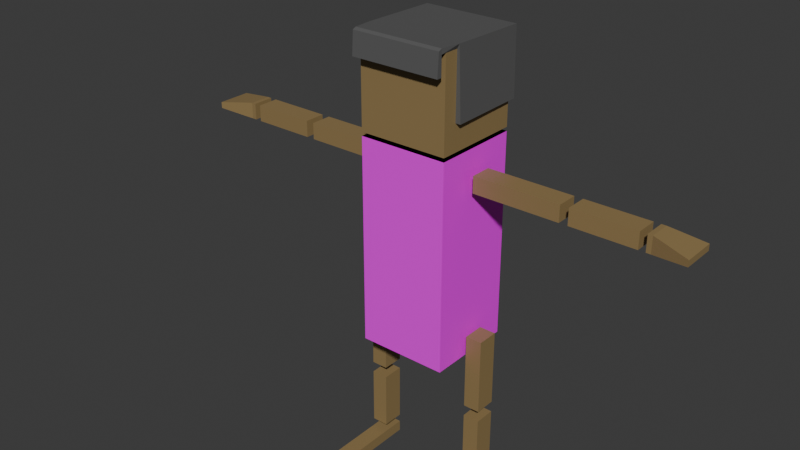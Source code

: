 # Source: granny.blend  (saved by Blender 4.4.32; exported with 4.5.12 LTS)
import bpy
from mathutils import Matrix  # noqa: F401  (used for matrix-valued properties, if any)

bpy.ops.wm.read_factory_settings(use_empty=True)
scene = bpy.context.scene
scene.name = 'Scene'

# ---- collections
col_collection = bpy.data.collections.new('Collection'); scene.collection.children.link(col_collection)

# ---- images (referenced by path relative to the original .blend; pixels are not part of the script)
import os
ASSET_DIR = os.environ.get("B2B_ASSET_DIR", "")  # directory of the original .blend (textures are referenced by path, not embedded)
HERE = os.path.dirname(os.path.abspath(__file__))  # packed textures are extracted next to this script under _unpacked/

def load_image(name, relpath, width, height, colorspace="sRGB"):
    """Load a texture the original file referenced (path relative to the .blend, or extracted next to this script)."""
    p = next((c for c in (os.path.join(HERE, relpath), os.path.join(ASSET_DIR, relpath)) if relpath and os.path.exists(c)), "")
    if p:
        img = bpy.data.images.load(p, check_existing=True)
        img.name = name
    else:  # same state as the original file: an image datablock whose file is absent (Cycles renders it pink)
        img = bpy.data.images.new(name, width, height)
        img.source = "FILE"
        img.filepath = "//" + (relpath or name)
    img.colorspace_settings.name = colorspace
    return img
img_granny_clothes_jpg_001 = load_image('granny_clothes.jpg.001', 'granny_clothes.jpg', 1024, 1024, 'sRGB')

# ---- materials (node trees are filled in below, after node groups)
mat_skin = bpy.data.materials.new('Skin')
mat_clothes = bpy.data.materials.new('Clothes')
mat_clothes.alpha_threshold = 0.0
mat_clothes.roughness = 0.5
mat_clothes.line_color = (0.0, 0.0, 0.0, 1.0)
mat_hair = bpy.data.materials.new('Hair')

# ---- material node trees
mat_skin.use_nodes = True; mat_skin.node_tree.nodes.clear()
_N = mat_skin.node_tree.nodes; _L = mat_skin.node_tree.links
n0 = _N.new('ShaderNodeBsdfPrincipled'); n0.name = 'Principled BSDF'; n0.location = (10, 300)
n0.inputs[0].default_value = (0.2885, 0.199, 0.08366, 1.0)
n1 = _N.new('ShaderNodeOutputMaterial'); n1.name = 'Material Output'; n1.location = (300, 300)
_L.new(n0.outputs[0], n1.inputs[0])
n1.is_active_output = True
mat_clothes.use_nodes = True; mat_clothes.node_tree.nodes.clear()
_N = mat_clothes.node_tree.nodes; _L = mat_clothes.node_tree.links
n0 = _N.new('ShaderNodeOutputMaterial'); n0.name = 'Material Output'; n0.location = (300, 300)
n1 = _N.new('ShaderNodeBsdfPrincipled'); n1.name = 'Principled BSDF'; n1.location = (10, 300)
n1.inputs[3].default_value = 1.45
n2 = _N.new('ShaderNodeTexImage'); n2.name = 'Image Texture'; n2.location = (-355, 239)
n2.image = img_granny_clothes_jpg_001
_L.new(n1.outputs[0], n0.inputs[0])
_L.new(n2.outputs[0], n1.inputs[0])
n0.is_active_output = True
mat_hair.use_nodes = True; mat_hair.node_tree.nodes.clear()
_N = mat_hair.node_tree.nodes; _L = mat_hair.node_tree.links
n0 = _N.new('ShaderNodeBsdfPrincipled'); n0.name = 'Principled BSDF'; n0.location = (10, 300)
n0.inputs[0].default_value = (0.11, 0.11, 0.11, 1.0)
n1 = _N.new('ShaderNodeOutputMaterial'); n1.name = 'Material Output'; n1.location = (300, 300)
_L.new(n0.outputs[0], n1.inputs[0])
n1.is_active_output = True

# ---- world
world_world = bpy.data.worlds.new('World'); scene.world = world_world
world_world.use_nodes = True; world_world.node_tree.nodes.clear()
_N = world_world.node_tree.nodes; _L = world_world.node_tree.links
n0 = _N.new('ShaderNodeOutputWorld'); n0.name = 'World Output'; n0.location = (300, 300)
n1 = _N.new('ShaderNodeBackground'); n1.name = 'Background'; n1.location = (10, 300)
n1.inputs[0].default_value = (0.05088, 0.05088, 0.05088, 1.0)
_L.new(n1.outputs[0], n0.inputs[0])
n0.is_active_output = True
world_world.color = (0.05088, 0.05088, 0.05088)
world_world.sun_shadow_jitter_overblur = 0.0

# ---- meshes
me_cube_004 = bpy.data.meshes.new('Cube.004')
me_cube_004.from_pydata([(-0.04015, -0.1871, 1.177), (-0.04015, -0.1871, 1.116), (0.04015, -0.1871, 1.177), (0.04015, -0.1871, 1.116), (-0.04015, -0.8185, 1.116), (-0.04015, -0.8185, 1.177), (-0.04015, -0.8016, 1.177), (-0.04015, -0.8016, 1.116), (-0.04015, -0.7771, 1.177), (0.04015, -0.7771, 1.177), (0.04015, -0.7771, 1.116), (-0.04015, -0.7771, 1.116), (0.04015, -0.5401, 1.177), (-0.04015, -0.5401, 1.116), (-0.04015, -0.5401, 1.177), (0.04015, -0.5401, 1.116), (-0.04015, -0.5092, 1.177), (-0.04015, -0.5092, 1.116), (0.04015, -0.5092, 1.116), (0.04015, -0.5092, 1.177), (0.04015, -0.8185, 1.116), (0.04015, -0.8185, 1.177), (0.04015, -0.7771, 1.116), (0.04015, -0.7771, 1.177), (-0.05242, -0.9489, 1.135), (-0.05242, -0.9489, 1.158), (0.07366, -0.9489, 1.135), (0.07366, -0.9489, 1.158), (0.04945, -0.8547, 1.121), (-0.04355, -0.8547, 1.121), (0.04945, -0.8547, 1.172), (-0.04355, -0.8547, 1.172), (-0.1667, -0.1667, 1.26), (-0.1667, 0.1667, 1.26), (0.1667, -0.1667, 1.26), (0.1667, 0.1667, 1.26), (-0.1667, -0.1667, 1.274), (-0.1667, -0.1667, 1.608), (0.1667, -0.1667, 1.274), (0.1667, -0.1667, 1.608), (0.1125, -0.1667, 1.274), (0.1125, -0.1667, 1.608), (-0.1667, -0.1667, 1.372), (0.1667, -0.1667, 1.372), (-0.04015, -0.1804, 0.02977), (-0.04015, -0.2419, 0.5746), (0.04015, -0.2419, 0.02977), (-0.04015, -0.1804, 0.5746), (0.04015, -0.1804, 0.02977), (0.04015, -0.2419, 0.5746), (-0.04015, -0.2419, 0.02977), (0.04015, -0.1804, 0.5746), (-0.04015, -0.1804, -0.04177), (-0.04015, -0.2419, -0.04177), (0.04015, -0.1804, -0.04177), (0.04015, -0.2419, -0.04177), (-0.04015, -0.2419, -0.0003119), (0.04015, -0.2419, -0.0003119), (0.04015, -0.1804, -0.0003119), (-0.04015, -0.1804, -0.0003119), (0.2484, -0.2419, -0.04177), (0.2484, -0.1804, -0.04177), (0.2484, -0.1804, -0.0003119), (0.2484, -0.2419, -0.0003119), (0.04015, -0.2419, 0.2469), (-0.04015, -0.1804, 0.2469), (-0.04015, -0.2419, 0.2469), (0.04015, -0.1804, 0.2469), (-0.04015, -0.2419, 0.2887), (-0.04015, -0.1804, 0.2887), (0.04015, -0.1804, 0.2887), (0.04015, -0.2419, 0.2887), (0.1443, -0.2419, -0.04177), (0.1443, -0.2419, -0.0003119), (0.1443, -0.1804, -0.0003119), (0.1443, -0.1804, -0.04177), (0.1802, -0.2419, -0.04177), (0.1802, -0.2419, -0.0003119), (0.1802, -0.1804, -0.0003119), (0.1802, -0.1804, -0.04177), (0.1006, -0.2419, -0.0003119), (0.1006, -0.1804, -0.0003119), (0.1006, -0.1804, -0.04177), (0.1006, -0.2419, -0.04177), (0.04015, -0.8016, 1.116), (0.04015, -0.8016, 1.177), (-0.1667, 0.0, 1.274), (-0.1667, 0.0, 1.608), (0.1667, 0.0, 1.274), (0.1667, 0.0, 1.608), (0.1125, 0.0, 1.608), (-0.1667, 0.1667, 0.8828), (-0.1667, -0.1667, 0.8828), (-0.04015, 0.1871, 1.177), (-0.04015, 0.1871, 1.116), (0.04015, 0.1871, 1.177), (0.04015, 0.1871, 1.116), (-0.04015, 0.8185, 1.116), (-0.04015, 0.8185, 1.177), (-0.04015, 0.8016, 1.177), (-0.04015, 0.8016, 1.116), (-0.04015, 0.7771, 1.177), (0.04015, 0.7771, 1.177), (0.04015, 0.7771, 1.116), (-0.04015, 0.7771, 1.116), (0.04015, 0.5401, 1.177), (-0.04015, 0.5401, 1.116), (-0.04015, 0.5401, 1.177), (0.04015, 0.5401, 1.116), (-0.04015, 0.5092, 1.177), (-0.04015, 0.5092, 1.116), (0.04015, 0.5092, 1.116), (0.04015, 0.5092, 1.177), (0.04015, 0.8185, 1.116), (0.04015, 0.8185, 1.177), (0.04015, 0.7771, 1.116), (0.04015, 0.7771, 1.177), (-0.05242, 0.9489, 1.135), (-0.05242, 0.9489, 1.158), (0.07366, 0.9489, 1.135), (0.07366, 0.9489, 1.158), (0.04945, 0.8547, 1.121), (-0.04355, 0.8547, 1.121), (0.04945, 0.8547, 1.172), (-0.04355, 0.8547, 1.172), (-0.1667, 0.1667, 1.26), (-0.1667, -0.1667, 1.26), (0.1667, 0.1667, 1.26), (0.1667, -0.1667, 1.26), (-0.1667, 0.1667, 1.274), (-0.1667, 0.1667, 1.608), (0.1667, 0.1667, 1.274), (0.1667, 0.1667, 1.608), (0.1125, 0.1667, 1.274), (0.1125, 0.1667, 1.608), (-0.1667, 0.1667, 1.372), (0.1667, 0.1667, 1.372), (-0.04015, 0.1804, 0.02977), (-0.04015, 0.2419, 0.5746), (0.04015, 0.2419, 0.02977), (-0.04015, 0.1804, 0.5746), (0.04015, 0.1804, 0.02977), (0.04015, 0.2419, 0.5746), (-0.04015, 0.2419, 0.02977), (0.04015, 0.1804, 0.5746), (-0.04015, 0.1804, -0.04177), (-0.04015, 0.2419, -0.04177), (0.04015, 0.1804, -0.04177), (0.04015, 0.2419, -0.04177), (-0.04015, 0.2419, -0.0003119), (0.04015, 0.2419, -0.0003119), (0.04015, 0.1804, -0.0003119), (-0.04015, 0.1804, -0.0003119), (0.2484, 0.2419, -0.04177), (0.2484, 0.1804, -0.04177), (0.2484, 0.1804, -0.0003119), (0.2484, 0.2419, -0.0003119), (0.04015, 0.2419, 0.2469), (-0.04015, 0.1804, 0.2469), (-0.04015, 0.2419, 0.2469), (0.04015, 0.1804, 0.2469), (-0.04015, 0.2419, 0.2887), (-0.04015, 0.1804, 0.2887), (0.04015, 0.1804, 0.2887), (0.04015, 0.2419, 0.2887), (0.1443, 0.2419, -0.04177), (0.1443, 0.2419, -0.0003119), (0.1443, 0.1804, -0.0003119), (0.1443, 0.1804, -0.04177), (0.1802, 0.2419, -0.04177), (0.1802, 0.2419, -0.0003119), (0.1802, 0.1804, -0.0003119), (0.1802, 0.1804, -0.04177), (0.1006, 0.2419, -0.0003119), (0.1006, 0.1804, -0.0003119), (0.1006, 0.1804, -0.04177), (0.1006, 0.2419, -0.04177), (0.04015, 0.8016, 1.116), (0.04015, 0.8016, 1.177), (-0.1667, -0.1667, 0.4883), (-0.1667, -0.1667, 1.26), (-0.1667, 0.1667, 0.4883), (-0.1667, 0.1667, 1.26), (0.1667, -0.1667, 0.4883), (0.1667, -0.1667, 1.26), (0.1667, 0.1667, 0.4883), (0.1667, 0.1667, 1.26), (-0.1776, -0.1776, 1.619), (-0.1776, 0.1776, 1.619), (0.1125, 0.1752, 1.625), (0.1125, -0.1752, 1.625), (-0.1801, -0.1801, 1.372), (-0.1801, 0.1801, 1.372), (0.1125, -0.1856, 1.372), (0.1125, 0.1856, 1.372), (0.1868, 0.1667, 1.627), (0.1868, -0.1667, 1.627), (0.2002, 0.1667, 1.621), (0.2002, -0.1667, 1.621), (0.2057, 0.1667, 1.537), (0.2057, -0.1667, 1.537), (-0.1667, -0.1667, 1.608), (-0.1667, 0.1667, 1.608), (0.1125, 0.1667, 1.608), (0.1125, -0.1667, 1.608), (-0.1667, -0.1667, 1.372), (-0.1667, 0.1667, 1.372), (0.1125, -0.1667, 1.372), (0.1125, 0.1667, 1.372), (0.1868, 0.1667, 1.608), (0.1868, -0.1667, 1.608), (0.1868, 0.1667, 1.608), (0.1868, -0.1667, 1.608), (0.1868, 0.1667, 1.537), (0.1868, -0.1667, 1.537), (0.1667, 0.1667, 0.8828), (0.1667, -0.1667, 0.8828), (-0.1667, 0.1667, 1.071), (0.1667, -0.1667, 1.071), (0.1667, 0.1667, 1.071), (-0.1667, -0.1667, 1.071), (-0.1667, -0.1667, 0.6856), (-0.1667, 0.1667, 0.6856), (0.1667, 0.1667, 0.6856), (0.1667, -0.1667, 0.6856)], [], [(16, 0, 1, 17), (17, 1, 3, 18), (18, 3, 2, 19), (19, 2, 0, 16), (5, 21, 85, 6), (3, 1, 0, 2), (29, 28, 26, 24), (4, 5, 6, 7), (7, 6, 85, 84), (15, 12, 9, 10), (14, 13, 11, 8), (13, 15, 22, 11), (12, 14, 8, 23), (14, 12, 15, 13), (8, 11, 22, 23), (20, 4, 7, 84), (19, 16, 17, 18), (21, 20, 84, 85), (24, 26, 27, 25), (28, 30, 27, 26), (31, 29, 24, 25), (30, 31, 25, 27), (21, 5, 31, 30), (5, 4, 29, 31), (20, 21, 30, 28), (4, 20, 28, 29), (35, 33, 32, 34), (90, 87, 37, 41, 39, 89), (224, 216, 92, 221), (88, 38, 40, 36, 86, 129, 133, 131), (68, 45, 47, 69), (69, 47, 51, 70), (70, 51, 49, 71), (71, 49, 45, 68), (57, 56, 53, 55), (51, 47, 45, 49), (52, 54, 55, 53), (59, 58, 54, 52), (56, 59, 52, 53), (77, 76, 60, 63), (57, 58, 59, 56), (62, 63, 60, 61), (78, 77, 63, 62), (79, 78, 62, 61), (76, 79, 61, 60), (67, 64, 46, 48), (66, 65, 44, 50), (65, 67, 48, 44), (64, 66, 50, 46), (66, 64, 67, 65), (71, 68, 69, 70), (83, 82, 75, 72), (82, 81, 74, 75), (81, 80, 73, 74), (80, 83, 72, 73), (72, 75, 79, 76), (75, 74, 78, 79), (74, 73, 77, 78), (73, 72, 76, 77), (57, 55, 83, 80), (58, 57, 80, 81), (54, 58, 81, 82), (55, 54, 82, 83), (36, 42, 37, 87, 130, 135, 129, 86), (41, 37, 42, 36, 40, 38, 43, 39), (109, 110, 94, 93), (110, 111, 96, 94), (111, 112, 95, 96), (112, 109, 93, 95), (98, 99, 178, 114), (96, 95, 93, 94), (122, 117, 119, 121), (97, 100, 99, 98), (100, 177, 178, 99), (108, 103, 102, 105), (107, 101, 104, 106), (106, 104, 115, 108), (105, 116, 101, 107), (107, 106, 108, 105), (101, 116, 115, 104), (113, 177, 100, 97), (112, 111, 110, 109), (114, 178, 177, 113), (117, 118, 120, 119), (121, 119, 120, 123), (124, 118, 117, 122), (123, 120, 118, 124), (114, 123, 124, 98), (98, 124, 122, 97), (113, 121, 123, 114), (97, 122, 121, 113), (128, 127, 125, 126), (90, 89, 132, 134, 130, 87), (223, 215, 216, 224), (221, 92, 91, 222), (161, 162, 140, 138), (162, 163, 144, 140), (163, 164, 142, 144), (164, 161, 138, 142), (150, 148, 146, 149), (144, 142, 138, 140), (145, 146, 148, 147), (152, 145, 147, 151), (149, 146, 145, 152), (170, 156, 153, 169), (150, 149, 152, 151), (155, 154, 153, 156), (171, 155, 156, 170), (172, 154, 155, 171), (169, 153, 154, 172), (160, 141, 139, 157), (159, 143, 137, 158), (158, 137, 141, 160), (157, 139, 143, 159), (159, 158, 160, 157), (164, 163, 162, 161), (176, 165, 168, 175), (175, 168, 167, 174), (174, 167, 166, 173), (173, 166, 165, 176), (165, 169, 172, 168), (168, 172, 171, 167), (167, 171, 170, 166), (166, 170, 169, 165), (150, 173, 176, 148), (151, 174, 173, 150), (147, 175, 174, 151), (148, 176, 175, 147), (222, 91, 215, 223), (134, 132, 136, 131, 133, 129, 135, 130), (220, 180, 182, 217), (217, 182, 186, 219), (219, 186, 184, 218), (218, 184, 180, 220), (191, 187, 188, 192), (193, 190, 187, 191), (189, 188, 187, 190), (192, 188, 189, 194), (189, 190, 196, 195), (195, 196, 198, 197), (197, 198, 200, 199), (205, 206, 202, 201), (207, 205, 201, 204), (203, 204, 201, 202), (206, 208, 203, 202), (203, 209, 210, 204), (209, 211, 212, 210), (211, 213, 214, 212), (190, 193, 207, 204), (194, 189, 203, 208), (192, 194, 208, 206), (193, 191, 205, 207), (191, 192, 206, 205), (189, 195, 209, 203), (196, 190, 204, 210), (195, 197, 211, 209), (198, 196, 210, 212), (199, 200, 214, 213), (197, 199, 213, 211), (200, 198, 212, 214), (89, 39, 43, 38, 88, 131, 136, 132), (216, 218, 220, 92), (215, 219, 218, 216), (91, 217, 219, 215), (92, 220, 217, 91), (181, 222, 223, 185), (179, 221, 222, 181), (185, 223, 224, 183), (183, 224, 221, 179)])
me_cube_004.polygons.foreach_set('material_index', [0, 0, 0, 0, 0, 0, 0, 0, 0, 0, 0, 0, 0, 0, 0, 0, 0, 0, 0, 0, 0, 0, 0, 0, 0, 0, 0, 0, 1, 0, 0, 0, 0, 0, 0, 0, 0, 0, 0, 0, 0, 0, 0, 0, 0, 0, 0, 0, 0, 0, 0, 0, 0, 0, 0, 0, 0, 0, 0, 0, 0, 0, 0, 0, 0, 0, 0, 0, 0, 0, 0, 0, 0, 0, 0, 0, 0, 0, 0, 0, 0, 0, 0, 0, 0, 0, 0, 0, 0, 0, 0, 0, 0, 1, 1, 0, 0, 0, 0, 0, 0, 0, 0, 0, 0, 0, 0, 0, 0, 0, 0, 0, 0, 0, 0, 0, 0, 0, 0, 0, 0, 0, 0, 0, 0, 0, 0, 0, 1, 0, 1, 1, 1, 1, 2, 2, 2, 2, 2, 2, 2, 2, 2, 2, 2, 2, 2, 2, 2, 2, 2, 2, 2, 2, 2, 2, 2, 2, 2, 2, 0, 1, 1, 1, 1, 1, 1, 1, 1])
_uv = me_cube_004.uv_layers.new(name='UVMap')
_uv.uv.foreach_set('vector', [0.4107, 0.0, 0.625, 0.0, 0.625, 0.25, 0.4107, 0.25, 0.4107, 0.25, 0.625, 0.25, 0.625, 0.5, 0.4107, 0.5, 0.4107, 0.5, 0.625, 0.5, 0.625, 0.75, 0.4107, 0.75, 0.4107, 0.75, 0.625, 0.75, 0.625, 1.0, 0.4107, 1.0, 0.0, 0.0, 0.0, 0.0, 0.0, 0.0, 0.0, 0.0, 0.625, 0.5, 0.875, 0.5, 0.875, 0.75, 0.625, 0.75, 0.0, 0.0, 0.0, 0.0, 0.0, 0.0, 0.0, 0.0, 0.375, 0.25, 0.375, 0.0, 0.375, 0.0, 0.375, 0.25, 0.0, 0.0, 0.0, 0.0, 0.0, 0.0, 0.0, 0.0, 0.375, 0.5, 0.375, 0.75, 0.375, 0.75, 0.375, 0.5, 0.375, 0.0, 0.375, 0.25, 0.375, 0.25, 0.375, 0.0, 0.375, 0.25, 0.375, 0.5, 0.375, 0.5, 0.375, 0.25, 0.375, 0.75, 0.375, 1.0, 0.375, 1.0, 0.375, 0.75, 0.375, 0.0, 0.375, 0.75, 0.375, 0.5, 0.375, 0.25, 0.375, 1.0, 0.375, 0.25, 0.375, 0.5, 0.375, 0.75, 0.0, 0.0, 0.0, 0.0, 0.0, 0.0, 0.0, 0.0, 0.4107, 0.75, 0.4107, 0.0, 0.4107, 0.25, 0.4107, 0.5, 0.0, 0.0, 0.0, 0.0, 0.0, 0.0, 0.0, 0.0, 0.125, 0.5, 0.375, 0.5, 0.375, 0.75, 0.125, 0.75, 0.0, 0.0, 0.0, 0.0, 0.0, 0.0, 0.0, 0.0, 0.375, 0.0, 0.375, 0.25, 0.375, 0.25, 0.375, 0.0, 0.0, 0.0, 0.0, 0.0, 0.0, 0.0, 0.0, 0.0, 0.0, 0.0, 0.0, 0.0, 0.0, 0.0, 0.0, 0.0, 0.375, 0.0, 0.375, 0.25, 0.375, 0.25, 0.375, 0.0, 0.0, 0.0, 0.0, 0.0, 0.0, 0.0, 0.0, 0.0, 0.0, 0.0, 0.0, 0.0, 0.0, 0.0, 0.0, 0.0, 0.625, 0.5, 0.875, 0.5, 0.875, 0.75, 0.625, 0.75, 0.7198, 0.625, 0.875, 0.625, 0.875, 0.75, 0.7198, 0.75, 0.625, 0.75, 0.625, 0.625, 0.7162, 0.3168, 0.7162, 0.5086, 0.2838, 0.5086, 0.2838, 0.3168, 0.375, 0.625, 0.375, 0.75, 0.2802, 0.75, 0.125, 0.75, 0.125, 0.625, 0.375, 0.0, 0.375, 0.8448, 0.375, 0.75, 0.4107, 0.0, 0.625, 0.0, 0.625, 0.25, 0.4107, 0.25, 0.4107, 0.25, 0.625, 0.25, 0.625, 0.5, 0.4107, 0.5, 0.4107, 0.5, 0.625, 0.5, 0.625, 0.75, 0.4107, 0.75, 0.4107, 0.75, 0.625, 0.75, 0.625, 1.0, 0.4107, 1.0, 0.375, 0.75, 0.375, 1.0, 0.375, 1.0, 0.375, 0.75, 0.625, 0.5, 0.875, 0.5, 0.875, 0.75, 0.625, 0.75, 0.125, 0.5, 0.375, 0.5, 0.375, 0.75, 0.125, 0.75, 0.375, 0.25, 0.375, 0.5, 0.375, 0.5, 0.375, 0.25, 0.375, 0.0, 0.375, 0.25, 0.375, 0.25, 0.375, 0.0, 0.375, 0.75, 0.375, 0.75, 0.375, 0.75, 0.375, 0.75, 0.375, 0.75, 0.375, 0.5, 0.375, 0.25, 0.375, 1.0, 0.375, 0.5, 0.375, 0.75, 0.375, 0.75, 0.375, 0.5, 0.375, 0.5, 0.375, 0.75, 0.375, 0.75, 0.375, 0.5, 0.375, 0.5, 0.375, 0.5, 0.375, 0.5, 0.375, 0.5, 0.375, 0.75, 0.375, 0.5, 0.375, 0.5, 0.375, 0.75, 0.375, 0.5, 0.375, 0.75, 0.375, 0.75, 0.375, 0.5, 0.375, 0.0, 0.375, 0.25, 0.375, 0.25, 0.375, 0.0, 0.375, 0.25, 0.375, 0.5, 0.375, 0.5, 0.375, 0.25, 0.375, 0.75, 0.375, 1.0, 0.375, 1.0, 0.375, 0.75, 0.375, 0.0, 0.375, 0.75, 0.375, 0.5, 0.375, 0.25, 0.4107, 0.75, 0.4107, 0.0, 0.4107, 0.25, 0.4107, 0.5, 0.375, 0.75, 0.375, 0.5, 0.375, 0.5, 0.375, 0.75, 0.375, 0.5, 0.375, 0.5, 0.375, 0.5, 0.375, 0.5, 0.375, 0.5, 0.375, 0.75, 0.375, 0.75, 0.375, 0.5, 0.375, 0.75, 0.375, 0.75, 0.375, 0.75, 0.375, 0.75, 0.375, 0.75, 0.375, 0.5, 0.375, 0.5, 0.375, 0.75, 0.375, 0.5, 0.375, 0.5, 0.375, 0.5, 0.375, 0.5, 0.375, 0.5, 0.375, 0.75, 0.375, 0.75, 0.375, 0.5, 0.375, 0.75, 0.375, 0.75, 0.375, 0.75, 0.375, 0.75, 0.375, 0.75, 0.375, 0.75, 0.375, 0.75, 0.375, 0.75, 0.375, 0.5, 0.375, 0.75, 0.375, 0.75, 0.375, 0.5, 0.375, 0.5, 0.375, 0.5, 0.375, 0.5, 0.375, 0.5, 0.375, 0.75, 0.375, 0.5, 0.375, 0.5, 0.375, 0.75, 0.375, 0.0, 0.4485, 0.0, 0.625, 0.0, 0.625, 0.125, 0.625, 0.0, 0.4485, 0.0, 0.375, 0.0, 0.375, 0.125, 0.625, 0.8448, 0.625, 1.0, 0.4485, 1.0, 0.375, 1.0, 0.375, 0.8448, 0.375, 0.75, 0.4485, 0.75, 0.625, 0.75, 0.4107, 0.0, 0.4107, 0.25, 0.625, 0.25, 0.625, 0.0, 0.4107, 0.25, 0.4107, 0.5, 0.625, 0.5, 0.625, 0.25, 0.4107, 0.5, 0.4107, 0.75, 0.625, 0.75, 0.625, 0.5, 0.4107, 0.75, 0.4107, 1.0, 0.625, 1.0, 0.625, 0.75, 0.0, 0.0, 0.0, 0.0, 0.0, 0.0, 0.0, 0.0, 0.625, 0.5, 0.625, 0.75, 0.875, 0.75, 0.875, 0.5, 0.0, 0.0, 0.0, 0.0, 0.0, 0.0, 0.0, 0.0, 0.375, 0.25, 0.375, 0.25, 0.375, 0.0, 0.375, 0.0, 0.0, 0.0, 0.0, 0.0, 0.0, 0.0, 0.0, 0.0, 0.375, 0.5, 0.375, 0.5, 0.375, 0.75, 0.375, 0.75, 0.375, 0.0, 0.375, 0.0, 0.375, 0.25, 0.375, 0.25, 0.375, 0.25, 0.375, 0.25, 0.375, 0.5, 0.375, 0.5, 0.375, 0.75, 0.375, 0.75, 0.375, 1.0, 0.375, 1.0, 0.375, 0.0, 0.375, 0.25, 0.375, 0.5, 0.375, 0.75, 0.375, 1.0, 0.375, 0.75, 0.375, 0.5, 0.375, 0.25, 0.0, 0.0, 0.0, 0.0, 0.0, 0.0, 0.0, 0.0, 0.4107, 0.75, 0.4107, 0.5, 0.4107, 0.25, 0.4107, 0.0, 0.0, 0.0, 0.0, 0.0, 0.0, 0.0, 0.0, 0.0, 0.125, 0.5, 0.125, 0.75, 0.375, 0.75, 0.375, 0.5, 0.0, 0.0, 0.0, 0.0, 0.0, 0.0, 0.0, 0.0, 0.375, 0.0, 0.375, 0.0, 0.375, 0.25, 0.375, 0.25, 0.0, 0.0, 0.0, 0.0, 0.0, 0.0, 0.0, 0.0, 0.0, 0.0, 0.0, 0.0, 0.0, 0.0, 0.0, 0.0, 0.375, 0.0, 0.375, 0.0, 0.375, 0.25, 0.375, 0.25, 0.0, 0.0, 0.0, 0.0, 0.0, 0.0, 0.0, 0.0, 0.0, 0.0, 0.0, 0.0, 0.0, 0.0, 0.0, 0.0, 0.625, 0.5, 0.625, 0.75, 0.875, 0.75, 0.875, 0.5, 0.7198, 0.625, 0.625, 0.625, 0.625, 0.75, 0.7198, 0.75, 0.875, 0.75, 0.875, 0.625, 0.7162, 0.3168, 0.7162, 0.5086, 0.2838, 0.5086, 0.2838, 0.3168, 0.2838, 0.3168, 0.2838, 0.5086, 0.7162, 0.5086, 0.7162, 0.3168, 0.4107, 0.0, 0.4107, 0.25, 0.625, 0.25, 0.625, 0.0, 0.4107, 0.25, 0.4107, 0.5, 0.625, 0.5, 0.625, 0.25, 0.4107, 0.5, 0.4107, 0.75, 0.625, 0.75, 0.625, 0.5, 0.4107, 0.75, 0.4107, 1.0, 0.625, 1.0, 0.625, 0.75, 0.375, 0.75, 0.375, 0.75, 0.375, 1.0, 0.375, 1.0, 0.625, 0.5, 0.625, 0.75, 0.875, 0.75, 0.875, 0.5, 0.125, 0.5, 0.125, 0.75, 0.375, 0.75, 0.375, 0.5, 0.375, 0.25, 0.375, 0.25, 0.375, 0.5, 0.375, 0.5, 0.375, 0.0, 0.375, 0.0, 0.375, 0.25, 0.375, 0.25, 0.375, 0.75, 0.375, 0.75, 0.375, 0.75, 0.375, 0.75, 0.375, 0.75, 0.375, 1.0, 0.375, 0.25, 0.375, 0.5, 0.375, 0.5, 0.375, 0.5, 0.375, 0.75, 0.375, 0.75, 0.375, 0.5, 0.375, 0.5, 0.375, 0.75, 0.375, 0.75, 0.375, 0.5, 0.375, 0.5, 0.375, 0.5, 0.375, 0.5, 0.375, 0.75, 0.375, 0.75, 0.375, 0.5, 0.375, 0.5, 0.375, 0.5, 0.375, 0.5, 0.375, 0.75, 0.375, 0.75, 0.375, 0.0, 0.375, 0.0, 0.375, 0.25, 0.375, 0.25, 0.375, 0.25, 0.375, 0.25, 0.375, 0.5, 0.375, 0.5, 0.375, 0.75, 0.375, 0.75, 0.375, 1.0, 0.375, 1.0, 0.375, 0.0, 0.375, 0.25, 0.375, 0.5, 0.375, 0.75, 0.4107, 0.75, 0.4107, 0.5, 0.4107, 0.25, 0.4107, 0.0, 0.375, 0.75, 0.375, 0.75, 0.375, 0.5, 0.375, 0.5, 0.375, 0.5, 0.375, 0.5, 0.375, 0.5, 0.375, 0.5, 0.375, 0.5, 0.375, 0.5, 0.375, 0.75, 0.375, 0.75, 0.375, 0.75, 0.375, 0.75, 0.375, 0.75, 0.375, 0.75, 0.375, 0.75, 0.375, 0.75, 0.375, 0.5, 0.375, 0.5, 0.375, 0.5, 0.375, 0.5, 0.375, 0.5, 0.375, 0.5, 0.375, 0.5, 0.375, 0.5, 0.375, 0.75, 0.375, 0.75, 0.375, 0.75, 0.375, 0.75, 0.375, 0.75, 0.375, 0.75, 0.375, 0.75, 0.375, 0.75, 0.375, 0.75, 0.375, 0.75, 0.375, 0.5, 0.375, 0.5, 0.375, 0.75, 0.375, 0.75, 0.375, 0.5, 0.375, 0.5, 0.375, 0.5, 0.375, 0.5, 0.375, 0.75, 0.375, 0.75, 0.375, 0.5, 0.375, 0.5, 0.2838, 0.3168, 0.2838, 0.5086, 0.7162, 0.5086, 0.7162, 0.3168, 0.625, 0.8448, 0.625, 0.75, 0.4485, 0.75, 0.375, 0.75, 0.375, 0.8448, 0.375, 1.0, 0.4485, 1.0, 0.625, 1.0, 0.2838, 0.6918, 0.2838, 0.875, 0.7162, 0.875, 0.7162, 0.6918, 0.2838, 0.6918, 0.2838, 0.875, 0.7162, 0.875, 0.7162, 0.6918, 0.7162, 0.6918, 0.7162, 0.875, 0.2838, 0.875, 0.2838, 0.6918, 0.7162, 0.6918, 0.7162, 0.875, 0.2838, 0.875, 0.2838, 0.6918, 0.4485, 0.0, 0.625, 0.0, 0.625, 0.25, 0.4485, 0.25, 0.4485, 0.8448, 0.625, 0.8448, 0.625, 1.0, 0.4485, 1.0, 0.7198, 0.5, 0.875, 0.5, 0.875, 0.75, 0.7198, 0.75, 0.4485, 0.25, 0.625, 0.25, 0.625, 0.4052, 0.4485, 0.4052, 0.7198, 0.5, 0.7198, 0.75, 0.7198, 0.75, 0.7198, 0.5, 0.7198, 0.5, 0.7198, 0.75, 0.7198, 0.75, 0.7198, 0.5, 0.7198, 0.5, 0.7198, 0.75, 0.7198, 0.75, 0.7198, 0.5, 0.4485, 0.0, 0.4485, 0.25, 0.625, 0.25, 0.625, 0.0, 0.4485, 0.8448, 0.4485, 1.0, 0.625, 1.0, 0.625, 0.8448, 0.7198, 0.5, 0.7198, 0.75, 0.875, 0.75, 0.875, 0.5, 0.4485, 0.25, 0.4485, 0.4052, 0.625, 0.4052, 0.625, 0.25, 0.7198, 0.5, 0.7198, 0.5, 0.7198, 0.75, 0.7198, 0.75, 0.7198, 0.5, 0.7198, 0.5, 0.7198, 0.75, 0.7198, 0.75, 0.7198, 0.5, 0.7198, 0.5, 0.7198, 0.75, 0.7198, 0.75, 0.625, 0.8448, 0.4485, 0.8448, 0.4485, 0.8448, 0.625, 0.8448, 0.4485, 0.4052, 0.625, 0.4052, 0.625, 0.4052, 0.4485, 0.4052, 0.4485, 0.25, 0.4485, 0.4052, 0.4485, 0.4052, 0.4485, 0.25, 0.4485, 0.8448, 0.4485, 1.0, 0.4485, 1.0, 0.4485, 0.8448, 0.4485, 0.0, 0.4485, 0.25, 0.4485, 0.25, 0.4485, 0.0, 0.7198, 0.5, 0.7198, 0.5, 0.7198, 0.5, 0.7198, 0.5, 0.7198, 0.75, 0.7198, 0.75, 0.7198, 0.75, 0.7198, 0.75, 0.7198, 0.5, 0.7198, 0.5, 0.7198, 0.5, 0.7198, 0.5, 0.7198, 0.75, 0.7198, 0.75, 0.7198, 0.75, 0.7198, 0.75, 0.7198, 0.5, 0.7198, 0.75, 0.7198, 0.75, 0.7198, 0.5, 0.7198, 0.5, 0.7198, 0.5, 0.7198, 0.5, 0.7198, 0.5, 0.7198, 0.75, 0.7198, 0.75, 0.7198, 0.75, 0.7198, 0.75, 0.625, 0.625, 0.625, 0.75, 0.4485, 0.75, 0.375, 0.75, 0.375, 0.625, 0.375, 0.75, 0.4485, 0.75, 0.625, 0.75, 0.7162, 0.5086, 0.7162, 0.6918, 0.2838, 0.6918, 0.2838, 0.5086, 0.7162, 0.5086, 0.7162, 0.6918, 0.2838, 0.6918, 0.2838, 0.5086, 0.2838, 0.5086, 0.2838, 0.6918, 0.7162, 0.6918, 0.7162, 0.5086, 0.2838, 0.5086, 0.2838, 0.6918, 0.7162, 0.6918, 0.7162, 0.5086, 0.2838, 0.125, 0.2838, 0.3168, 0.7162, 0.3168, 0.7162, 0.125, 0.2838, 0.125, 0.2838, 0.3168, 0.7162, 0.3168, 0.7162, 0.125, 0.7162, 0.125, 0.7162, 0.3168, 0.2838, 0.3168, 0.2838, 0.125, 0.7162, 0.125, 0.7162, 0.3168, 0.2838, 0.3168, 0.2838, 0.125])
me_cube_004.materials.append(mat_skin)
me_cube_004.materials.append(mat_clothes)
me_cube_004.materials.append(mat_hair)
me_cube_004.use_paint_bone_selection = False
me_cube_004.use_paint_mask_vertex = True
me_cube_004.update()
arm_armature_004 = bpy.data.armatures.new('Armature.004')  # bones are not reproduced

# ---- objects
ob_body = bpy.data.objects.new('Body', me_cube_004)
ob_granny_rigged = bpy.data.objects.new('granny-rigged', arm_armature_004)

# ---- transforms, parenting, visibility, modifiers, constraints
ob_body.parent = ob_granny_rigged
ob_body.location = (0.0, 0.0, 3.553e-15)
ob_body.rotation_euler = (0.0, 0.0, -1.571)
_vg = ob_body.vertex_groups.new(name='Ass')
for _i, _w in zip([91, 92, 179, 180, 181, 182, 183, 184, 185, 186, 215, 216, 217, 218, 219, 220, 221, 222, 223, 224], [0.4752, 0.4364, 0.9048, 0.03032, 0.9455, 0.03301, 0.9481, 0.03301, 0.9048, 0.03032, 0.4364, 0.4752, 0.2541, 0.2541, 0.2334, 0.2334, 0.6394, 0.6964, 0.6394, 0.6964]): _vg.add([_i], _w, 'REPLACE')
_vg = ob_body.vertex_groups.new(name='Torso')
for _i, _w in zip([32, 33, 34, 35, 38, 43, 91, 92, 125, 126, 127, 128, 131, 136, 179, 180, 181, 182, 183, 184, 185, 186, 215, 216, 217, 218, 219, 220, 221, 222, 223, 224], [0.978, 0.9523, 0.9899, 0.9994, 0.1257, 0.0, 0.8161, 0.7017, 0.9523, 0.978, 0.9994, 0.9899, 0.09225, 0.0, 0.09803, 0.9938, 0.03032, 0.9636, 0.03032, 0.9919, 0.09803, 0.9994, 0.7268, 0.6569, 0.9968, 0.9943, 0.913, 0.9794, 0.322, 0.2636, 0.3234, 0.2707]): _vg.add([_i], _w, 'REPLACE')
_vg = ob_body.vertex_groups.new(name='UpperArm.L')
for _i, _w in zip([32, 33, 34, 35, 36, 38, 40, 86, 88, 91, 92, 93, 94, 95, 96, 109, 110, 111, 112, 125, 126, 127, 128, 129, 131, 133, 136, 140, 144, 179, 180, 181, 182, 184, 185, 186, 194, 208, 215, 216, 217, 218, 219, 220, 221, 222, 223, 224], [0.003837, 0.0006966, 0.0007151, 0.008889, 0.0, 0.0, 0.0, 0.0, 0.0, 0.006502, 0.005591, 1.0, 1.0, 1.0, 1.0, 1.0, 1.0, 1.0, 1.0, 0.0006966, 0.003837, 0.008889, 0.0007151, 0.0, 0.0, 0.0, 0.0, 0.0, 0.0, 0.009483, 0.001698, 0.01235, 0.0006533, 8e-05, 0.009483, 0.001485, 0.0, 0.0, 0.005484, 4e-05, 0.003578, 6e-05, 0.003485, 0.003645, 0.007537, 0.009427, 0.007484, 2e-05]): _vg.add([_i], _w, 'REPLACE')
_vg = ob_body.vertex_groups.new(name='ForeArm.L')
for _i, _w in zip([101, 102, 103, 104, 105, 106, 107, 108, 115, 116, 202], [1.0, 1.0, 1.0, 1.0, 1.0, 1.0, 1.0, 1.0, 1.0, 1.0, 0.0256]): _vg.add([_i], _w, 'REPLACE')
_vg = ob_body.vertex_groups.new(name='Hand.L')
_vg.add([97, 98, 99, 100, 113, 114, 117, 118, 119, 120, 121, 122, 123, 124, 177, 178], 1.0, 'REPLACE')
_vg = ob_body.vertex_groups.new(name='Thigh.L')
_vg.add([138, 140, 142, 144, 161, 162, 163, 164], 1.0, 'REPLACE')
_vg = ob_body.vertex_groups.new(name='Calves.L')
_vg.add([137, 139, 141, 143, 157, 158, 159, 160], 1.0, 'REPLACE')
_vg = ob_body.vertex_groups.new(name='Feet.L')
_vg.add([145, 146, 147, 148, 149, 150, 151, 152, 153, 154, 155, 156, 165, 166, 167, 168, 169, 170, 171, 172, 173, 174, 175, 176], 1.0, 'REPLACE')
_vg = ob_body.vertex_groups.new(name='Head')
for _i, _w in zip([36, 37, 38, 39, 40, 41, 42, 43, 86, 87, 88, 89, 90, 129, 130, 131, 132, 133, 134, 135, 136, 187, 188, 189, 190, 191, 192, 193, 194, 195, 196, 197, 198, 199, 200, 201, 202, 203, 204, 205, 206, 207, 208, 209, 210, 211, 212, 213, 214], [1.0, 1.0, 1.0, 1.0, 1.0, 1.0, 1.0, 1.0, 1.0, 1.0, 1.0, 1.0, 1.0, 1.0, 1.0, 1.0, 1.0, 1.0, 1.0, 1.0, 1.0, 0.9877, 0.9893, 0.9882, 0.9849, 0.9867, 0.9998, 0.9993, 0.9793, 0.9885, 0.9814, 0.9887, 0.9822, 0.9881, 0.9831, 0.9852, 0.9428, 0.9855, 0.9823, 0.9985, 0.9641, 0.9628, 0.9796, 0.9866, 0.9759, 0.9883, 0.9826, 0.9881, 0.9882]): _vg.add([_i], _w, 'REPLACE')
_vg = ob_body.vertex_groups.new(name='UpperArm.R')
for _i, _w in zip([0, 1, 2, 3, 16, 17, 18, 19, 32, 33, 34, 35, 36, 38, 40, 42, 43, 86, 88, 91, 92, 93, 94, 95, 125, 126, 127, 128, 129, 131, 133, 179, 180, 182, 183, 184, 185, 186, 191, 193, 201, 204, 205, 207, 215, 216, 217, 218, 219, 220, 221, 222, 223, 224], [1.0, 1.0, 1.0, 1.0, 1.0, 1.0, 1.0, 1.0, 2.085e-05, 5.117e-10, 0.001057, 3.592e-06, 0.0, 0.0, 0.0, 0.0, 0.0, 0.0, 0.0, 2.866e-11, 0.004743, 0.0, 0.0, 0.0, 5.117e-10, 2.085e-05, 3.592e-06, 0.001057, 0.0, 0.0, 0.0, 0.009483, 3.486e-06, 5.733e-11, 0.01235, 0.0009914, 0.009483, 1.592e-06, 0.0004228, 0.001349, 0.02186, 0.004532, 7.872e-05, 0.0009963, 0.004743, 0.006671, 4.3e-11, 0.003831, 0.002372, 0.002373, 0.007113, 1.433e-11, 0.007113, 0.009511]): _vg.add([_i], _w, 'REPLACE')
_vg = ob_body.vertex_groups.new(name='ForeArm.R')
_vg.add([8, 9, 10, 11, 12, 13, 14, 15, 22, 23], 1.0, 'REPLACE')
_vg = ob_body.vertex_groups.new(name='Hand.R')
_vg.add([4, 5, 6, 7, 20, 21, 24, 25, 26, 27, 28, 29, 30, 31, 84, 85], 1.0, 'REPLACE')
_vg = ob_body.vertex_groups.new(name='Thigh.R')
_vg.add([45, 47, 49, 51, 68, 69, 70, 71], 1.0, 'REPLACE')
_vg = ob_body.vertex_groups.new(name='Calves.R')
_vg.add([44, 46, 48, 50, 64, 65, 66, 67], 1.0, 'REPLACE')
_vg = ob_body.vertex_groups.new(name='Feet.R')
_vg.add([52, 53, 54, 55, 56, 57, 58, 59, 60, 61, 62, 63, 72, 73, 74, 75, 76, 77, 78, 79, 80, 81, 82, 83], 1.0, 'REPLACE')
_m = ob_body.modifiers.new('Armature', 'ARMATURE')
_m.object = ob_granny_rigged
ob_granny_rigged.location = (0.0, 0.0, 0.0)
ob_granny_rigged.show_in_front = True

# ---- collection membership
col_collection.objects.link(ob_body)
col_collection.objects.link(ob_granny_rigged)

# ---- scene / render settings (as saved in the file)
scene.frame_start = 1; scene.frame_end = 250; scene.frame_set(1)
scene.render.engine = 'BLENDER_EEVEE_NEXT'
bpy.context.view_layer.update()

# ---- added for rendering (the .blend has no active camera and no usable light): camera, sun
cam_auto = bpy.data.cameras.new('AutoCamera')
cam_auto.lens = 50.0
cam_auto.sensor_width = 36.0
cam_auto.clip_end = 1000.0
ob_auto_camera = bpy.data.objects.new('AutoCamera', cam_auto)
scene.collection.objects.link(ob_auto_camera)
ob_auto_camera.location = (2.04938, -2.63472, 2.63505)
ob_auto_camera.rotation_euler = (1.09748, -7.21219e-08, 0.694738)
scene.camera = ob_auto_camera
light_auto_sun = bpy.data.lights.new('AutoSun', 'SUN')
light_auto_sun.energy = 3.0
light_auto_sun.angle = 0.0523599
ob_auto_sun = bpy.data.objects.new('AutoSun', light_auto_sun)
scene.collection.objects.link(ob_auto_sun)
ob_auto_sun.rotation_euler = (0.872665, 0.174533, 0.523599)
bpy.context.view_layer.update()
